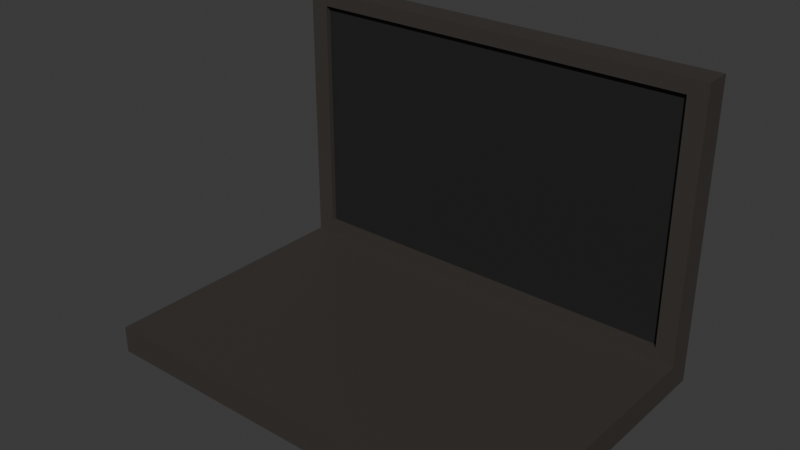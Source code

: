 # Source: laptop.blend  (saved by Blender 5.1.29; exported with 4.5.12 LTS)
import bpy
from mathutils import Matrix  # noqa: F401  (used for matrix-valued properties, if any)

bpy.ops.wm.read_factory_settings(use_empty=True)
scene = bpy.context.scene
scene.name = 'Scene'

# ---- collections
col_collection = bpy.data.collections.new('Collection'); scene.collection.children.link(col_collection)

# ---- images (referenced by path relative to the original .blend; pixels are not part of the script)
import os
ASSET_DIR = os.environ.get("B2B_ASSET_DIR", "")  # directory of the original .blend (textures are referenced by path, not embedded)
HERE = os.path.dirname(os.path.abspath(__file__))  # packed textures are extracted next to this script under _unpacked/

def load_image(name, relpath, width, height, colorspace="sRGB"):
    """Load a texture the original file referenced (path relative to the .blend, or extracted next to this script)."""
    p = next((c for c in (os.path.join(HERE, relpath), os.path.join(ASSET_DIR, relpath)) if relpath and os.path.exists(c)), "")
    if p:
        img = bpy.data.images.load(p, check_existing=True)
        img.name = name
    else:  # same state as the original file: an image datablock whose file is absent (Cycles renders it pink)
        img = bpy.data.images.new(name, width, height)
        img.source = "FILE"
        img.filepath = "//" + (relpath or name)
    img.colorspace_settings.name = colorspace
    return img
img_worm_palette_png_002 = load_image('WORM-Palette.png.002', '_unpacked/WORM-Palette.52f920b4.png', 96, 96, 'sRGB')

# ---- materials (node trees are filled in below, after node groups)
mat_worm_002 = bpy.data.materials.new('WORM.002')
mat_worm_002.use_backface_culling_lightprobe_volume = False
mat_worm_002.use_transparent_shadow = False

# ---- material node trees
mat_worm_002.use_nodes = True; mat_worm_002.node_tree.nodes.clear()
_N = mat_worm_002.node_tree.nodes; _L = mat_worm_002.node_tree.links
n0 = _N.new('ShaderNodeBsdfPrincipled'); n0.name = 'Principled BSDF'; n0.location = (10, 300)
n0.distribution = 'GGX'
n0.subsurface_method = 'RANDOM_WALK_SKIN'
n0.inputs[3].default_value = 1.45
n0.inputs[27].default_value = (0.0, 0.0, 0.0, 1.0)
n0.inputs[28].default_value = 1.0
n1 = _N.new('ShaderNodeOutputMaterial'); n1.name = 'Material Output'; n1.location = (300, 300)
n2 = _N.new('ShaderNodeTexImage'); n2.name = 'Image Texture'; n2.location = (-393, 125)
n2.image = img_worm_palette_png_002
n2.interpolation = 'Closest'
_L.new(n0.outputs[0], n1.inputs[0])
_L.new(n2.outputs[0], n0.inputs[0])
n1.is_active_output = True

# ---- world
world_world = bpy.data.worlds.new('World'); scene.world = world_world
world_world.use_nodes = True; world_world.node_tree.nodes.clear()
_N = world_world.node_tree.nodes; _L = world_world.node_tree.links
n0 = _N.new('ShaderNodeOutputWorld'); n0.name = 'World Output'; n0.location = (200, 100)
n1 = _N.new('ShaderNodeBackground'); n1.name = 'Background'; n1.location = (-200, 100)
n1.inputs[0].default_value = (0.05088, 0.05088, 0.05088, 1.0)
_L.new(n1.outputs[0], n0.inputs[0])
n0.is_active_output = True
world_world.color = (0.05088, 0.05088, 0.05088)
world_world.sun_shadow_jitter_overblur = 0.0

# ---- meshes
me_laptop_lod_1 = bpy.data.meshes.new('Laptop-LOD-1')
me_laptop_lod_1.from_pydata([(-0.4, -0.255, -0.025), (-0.4, -0.255, 0.025), (-0.4, 0.245, -0.025), (-0.3653, 0.245, 0.05195), (0.4, -0.255, -0.025), (0.4, -0.255, 0.025), (0.4, 0.245, -0.025), (0.3653, 0.245, 0.05195), (-0.4, 0.295, 0.025), (-0.4, 0.295, -0.025), (0.4, 0.295, -0.025), (0.4, 0.295, 0.025), (-0.3653, 0.245, 0.498), (0.3653, 0.245, 0.498), (-0.4, 0.295, 0.525), (0.4, 0.295, 0.525), (-0.4, 0.245, 0.025), (0.4, 0.245, 0.025), (-0.4, 0.245, 0.525), (0.4, 0.245, 0.525), (-0.3653, 0.255, 0.05195), (0.3653, 0.255, 0.05195), (-0.3653, 0.255, 0.498), (0.3653, 0.255, 0.498)], [], [(0, 1, 16, 2), (12, 3, 20, 22), (6, 17, 5, 4), (4, 5, 1, 0), (2, 6, 4, 0), (17, 16, 1, 5), (9, 8, 11, 10), (2, 16, 8, 9), (17, 6, 10, 11), (6, 2, 9, 10), (18, 19, 15, 14), (17, 11, 15, 19), (11, 8, 14, 15), (8, 16, 18, 14), (7, 3, 16, 17), (12, 13, 19, 18), (13, 7, 17, 19), (3, 12, 18, 16), (20, 21, 23, 22), (13, 12, 22, 23), (7, 13, 23, 21), (3, 7, 21, 20)])
_uv = me_laptop_lod_1.uv_layers.new(name='UVMap')
_uv.uv.foreach_set('vector', [0.2993, 0.8947, 0.2981, 0.8947, 0.2981, 0.8832, 0.2993, 0.8832, 0.2958, 0.8822, 0.2958, 0.8924, 0.2956, 0.8924, 0.2956, 0.8822, 0.3004, 0.8947, 0.2993, 0.8947, 0.2993, 0.8832, 0.3004, 0.8832, 0.297, 0.8936, 0.297, 0.8947, 0.2786, 0.8947, 0.2786, 0.8936, 0.2843, 0.9063, 0.2843, 0.9247, 0.2729, 0.9247, 0.2729, 0.9063, 0.2729, 0.8948, 0.2912, 0.8948, 0.2912, 0.9063, 0.2729, 0.9063, 0.297, 0.8924, 0.297, 0.8936, 0.2786, 0.8936, 0.2786, 0.8924, 0.2901, 0.9201, 0.2901, 0.9189, 0.2912, 0.9189, 0.2912, 0.9201, 0.2889, 0.9189, 0.2901, 0.9189, 0.2901, 0.9201, 0.2889, 0.9201, 0.2843, 0.9247, 0.2843, 0.9063, 0.2855, 0.9063, 0.2855, 0.9247, 0.2866, 0.9063, 0.2866, 0.9247, 0.2855, 0.9247, 0.2855, 0.9063, 0.3016, 0.8947, 0.3004, 0.8947, 0.3004, 0.8832, 0.3016, 0.8832, 0.8611, 0.2558, 0.8611, 0.6283, 0.6283, 0.6283, 0.6283, 0.2558, 0.2981, 0.8947, 0.297, 0.8947, 0.297, 0.8832, 0.2981, 0.8832, 0.304, 0.9124, 0.304, 0.8956, 0.3046, 0.8948, 0.3046, 0.9132, 0.3052, 0.8956, 0.3052, 0.9124, 0.3046, 0.9132, 0.3046, 0.8948, 0.3032, 0.8838, 0.3032, 0.8941, 0.3024, 0.8947, 0.3024, 0.8832, 0.3023, 0.9241, 0.3023, 0.9138, 0.3031, 0.9132, 0.3031, 0.9247, 0.2786, 0.9658, 0.2954, 0.9658, 0.2954, 0.9761, 0.2786, 0.9761, 0.3055, 0.9097, 0.3055, 0.9245, 0.3052, 0.9245, 0.3052, 0.9097, 0.2954, 0.8924, 0.2954, 0.8822, 0.2956, 0.8822, 0.2956, 0.8924, 0.3055, 0.8948, 0.3055, 0.9097, 0.3052, 0.9097, 0.3052, 0.8948])
me_laptop_lod_1.materials.append(mat_worm_002)
me_laptop_lod_1.update()

# ---- objects
ob_laptop_lod_1 = bpy.data.objects.new('Laptop-LOD-1', me_laptop_lod_1)

# ---- transforms, parenting, visibility, modifiers, constraints
ob_laptop_lod_1.location = (0.0, 0.0, 0.0)

# ---- collection membership
col_collection.objects.link(ob_laptop_lod_1)

# ---- scene / render settings (as saved in the file)
scene.frame_start = 1; scene.frame_end = 250; scene.frame_set(1)
scene.render.engine = 'BLENDER_EEVEE_NEXT'
scene.render.bake_bias = 0.0
scene.render.bake_samples = 0
scene.cycles.sampling_pattern = 'TABULATED_SOBOL'
scene.eevee.use_volume_custom_range = False
bpy.context.view_layer.update()

# ---- added for rendering (the .blend has no active camera and no usable light): camera, sun
cam_auto = bpy.data.cameras.new('AutoCamera')
cam_auto.lens = 50.0
cam_auto.sensor_width = 36.0
cam_auto.clip_end = 1000.0
ob_auto_camera = bpy.data.objects.new('AutoCamera', cam_auto)
scene.collection.objects.link(ob_auto_camera)
ob_auto_camera.location = (1.03236, -1.21883, 1.07589)
ob_auto_camera.rotation_euler = (1.09748, -7.21219e-08, 0.694738)
scene.camera = ob_auto_camera
light_auto_sun = bpy.data.lights.new('AutoSun', 'SUN')
light_auto_sun.energy = 3.0
light_auto_sun.angle = 0.0523599
ob_auto_sun = bpy.data.objects.new('AutoSun', light_auto_sun)
scene.collection.objects.link(ob_auto_sun)
ob_auto_sun.rotation_euler = (0.872665, 0.174533, 0.523599)
bpy.context.view_layer.update()
